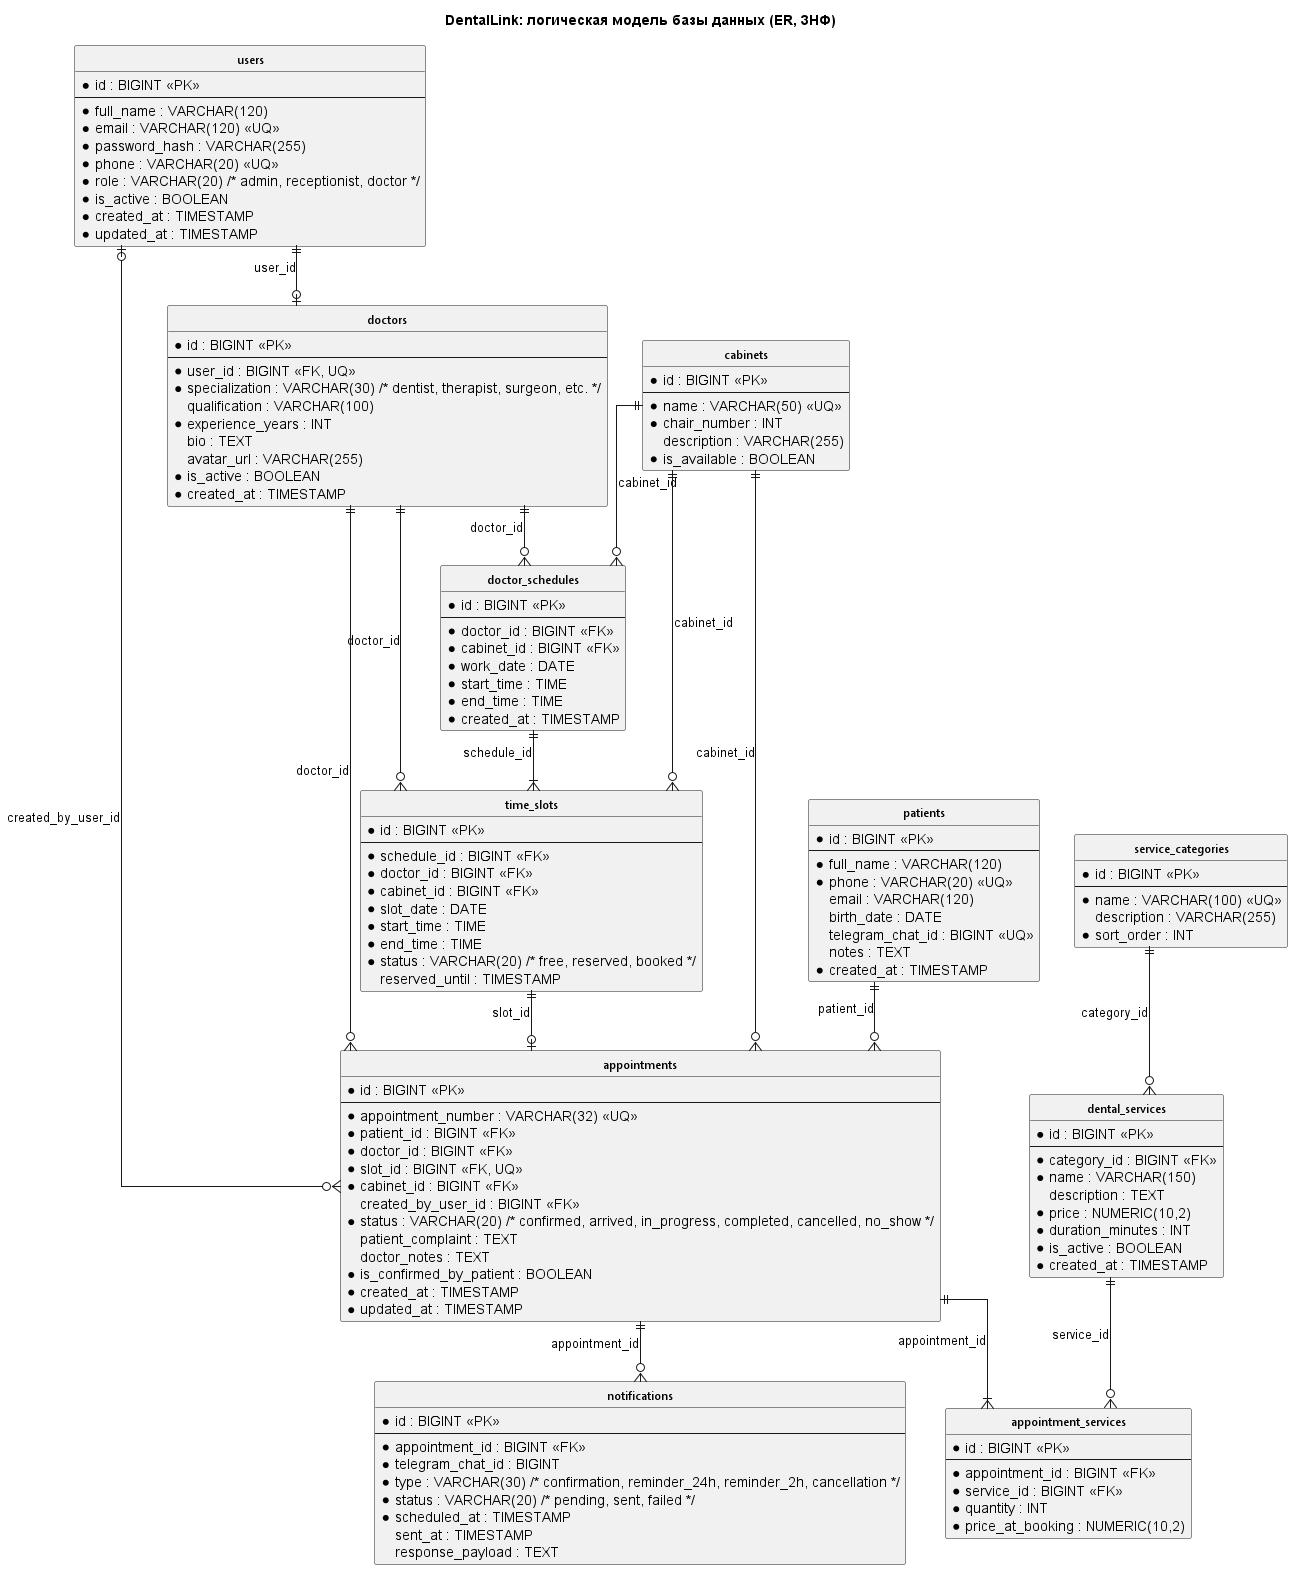

The diagram above was rendered by PlantUML. Its source (embedded in the PNG):
@startuml 06-er-diagram
title DentalLink: логическая модель базы данных (ER, 3НФ)
hide circle
skinparam linetype ortho
skinparam shadowing false
skinparam roundcorner 4
skinparam classFontSize 12
skinparam classFontName "Segoe UI", Arial, sans-serif

entity users {
  * id : BIGINT <<PK>>
  --
  * full_name : VARCHAR(120)
  * email : VARCHAR(120) <<UQ>>
  * password_hash : VARCHAR(255)
  * phone : VARCHAR(20) <<UQ>>
  * role : VARCHAR(20) /* admin, receptionist, doctor */
  * is_active : BOOLEAN
  * created_at : TIMESTAMP
  * updated_at : TIMESTAMP
}

entity doctors {
  * id : BIGINT <<PK>>
  --
  * user_id : BIGINT <<FK, UQ>>
  * specialization : VARCHAR(30) /* dentist, therapist, surgeon, etc. */
  qualification : VARCHAR(100)
  * experience_years : INT
  bio : TEXT
  avatar_url : VARCHAR(255)
  * is_active : BOOLEAN
  * created_at : TIMESTAMP
}

entity cabinets {
  * id : BIGINT <<PK>>
  --
  * name : VARCHAR(50) <<UQ>>
  * chair_number : INT
  description : VARCHAR(255)
  * is_available : BOOLEAN
}

entity service_categories {
  * id : BIGINT <<PK>>
  --
  * name : VARCHAR(100) <<UQ>>
  description : VARCHAR(255)
  * sort_order : INT
}

entity dental_services {
  * id : BIGINT <<PK>>
  --
  * category_id : BIGINT <<FK>>
  * name : VARCHAR(150)
  description : TEXT
  * price : NUMERIC(10,2)
  * duration_minutes : INT
  * is_active : BOOLEAN
  * created_at : TIMESTAMP
}

entity doctor_schedules {
  * id : BIGINT <<PK>>
  --
  * doctor_id : BIGINT <<FK>>
  * cabinet_id : BIGINT <<FK>>
  * work_date : DATE
  * start_time : TIME
  * end_time : TIME
  * created_at : TIMESTAMP
}

entity time_slots {
  * id : BIGINT <<PK>>
  --
  * schedule_id : BIGINT <<FK>>
  * doctor_id : BIGINT <<FK>>
  * cabinet_id : BIGINT <<FK>>
  * slot_date : DATE
  * start_time : TIME
  * end_time : TIME
  * status : VARCHAR(20) /* free, reserved, booked */
  reserved_until : TIMESTAMP
}

entity patients {
  * id : BIGINT <<PK>>
  --
  * full_name : VARCHAR(120)
  * phone : VARCHAR(20) <<UQ>>
  email : VARCHAR(120)
  birth_date : DATE
  telegram_chat_id : BIGINT <<UQ>>
  notes : TEXT
  * created_at : TIMESTAMP
}

entity appointments {
  * id : BIGINT <<PK>>
  --
  * appointment_number : VARCHAR(32) <<UQ>>
  * patient_id : BIGINT <<FK>>
  * doctor_id : BIGINT <<FK>>
  * slot_id : BIGINT <<FK, UQ>>
  * cabinet_id : BIGINT <<FK>>
  created_by_user_id : BIGINT <<FK>>
  * status : VARCHAR(20) /* confirmed, arrived, in_progress, completed, cancelled, no_show */
  patient_complaint : TEXT
  doctor_notes : TEXT
  * is_confirmed_by_patient : BOOLEAN
  * created_at : TIMESTAMP
  * updated_at : TIMESTAMP
}

entity appointment_services {
  * id : BIGINT <<PK>>
  --
  * appointment_id : BIGINT <<FK>>
  * service_id : BIGINT <<FK>>
  * quantity : INT
  * price_at_booking : NUMERIC(10,2)
}

entity notifications {
  * id : BIGINT <<PK>>
  --
  * appointment_id : BIGINT <<FK>>
  * telegram_chat_id : BIGINT
  * type : VARCHAR(30) /* confirmation, reminder_24h, reminder_2h, cancellation */
  * status : VARCHAR(20) /* pending, sent, failed */
  * scheduled_at : TIMESTAMP
  sent_at : TIMESTAMP
  response_payload : TEXT
}

' Связи между сущностями (Нотация Crow's Foot)
users ||--o| doctors : "user_id"
doctors ||--o{ doctor_schedules : "doctor_id"
cabinets ||--o{ doctor_schedules : "cabinet_id"
doctor_schedules ||--|{ time_slots : "schedule_id"
doctors ||--o{ time_slots : "doctor_id"
cabinets ||--o{ time_slots : "cabinet_id"

service_categories ||--o{ dental_services : "category_id"

patients ||--o{ appointments : "patient_id"
doctors ||--o{ appointments : "doctor_id"
cabinets ||--o{ appointments : "cabinet_id"
time_slots ||--o| appointments : "slot_id"
users |o--o{ appointments : "created_by_user_id"

appointments ||--|{ appointment_services : "appointment_id"
dental_services ||--o{ appointment_services : "service_id"

appointments ||--o{ notifications : "appointment_id"

@enduml